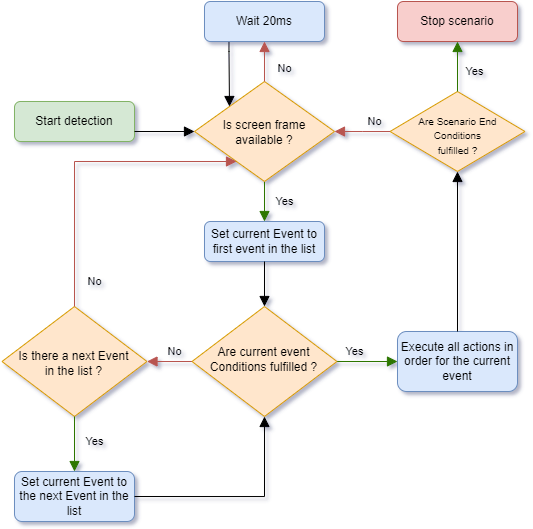

The diagram above was exported from draw.io. Its source (the exported page's mxGraphModel, read from the mxfile embedded in the PNG):
<mxGraphModel dx="1524" dy="1556" grid="1" gridSize="10" guides="1" tooltips="1" connect="1" arrows="1" fold="1" page="1" pageScale="1" pageWidth="827" pageHeight="1169" math="0" shadow="0">
  <root>
    <mxCell id="WIyWlLk6GJQsqaUBKTNV-0" />
    <mxCell id="WIyWlLk6GJQsqaUBKTNV-1" parent="WIyWlLk6GJQsqaUBKTNV-0" />
    <mxCell id="WIyWlLk6GJQsqaUBKTNV-4" value="Yes" style="rounded=0;html=1;jettySize=auto;orthogonalLoop=1;fontSize=11;endArrow=block;endFill=1;endSize=8;strokeWidth=1;shadow=0;labelBackgroundColor=none;edgeStyle=orthogonalEdgeStyle;entryX=0.5;entryY=0;entryDx=0;entryDy=0;fillColor=#60a917;strokeColor=#2D7600;" parent="WIyWlLk6GJQsqaUBKTNV-1" source="WIyWlLk6GJQsqaUBKTNV-6" target="o_JgWmkj7y6bcwB72vyp-2" edge="1">
      <mxGeometry y="20" relative="1" as="geometry">
        <mxPoint as="offset" />
        <mxPoint x="220" y="290" as="targetPoint" />
      </mxGeometry>
    </mxCell>
    <mxCell id="WIyWlLk6GJQsqaUBKTNV-6" value="Is screen frame&lt;br&gt;available ?" style="rhombus;whiteSpace=wrap;html=1;shadow=0;fontFamily=Helvetica;fontSize=12;align=center;strokeWidth=1;spacing=6;spacingTop=2;fillColor=#ffe6cc;strokeColor=#d79b00;" parent="WIyWlLk6GJQsqaUBKTNV-1" vertex="1">
      <mxGeometry x="150" y="40" width="140" height="100" as="geometry" />
    </mxCell>
    <mxCell id="WIyWlLk6GJQsqaUBKTNV-7" value="Wait 20ms" style="rounded=1;whiteSpace=wrap;html=1;fontSize=12;glass=0;strokeWidth=1;shadow=0;fillColor=#dae8fc;strokeColor=#6c8ebf;" parent="WIyWlLk6GJQsqaUBKTNV-1" vertex="1">
      <mxGeometry x="160" y="-40" width="120" height="40" as="geometry" />
    </mxCell>
    <mxCell id="WIyWlLk6GJQsqaUBKTNV-8" value="No" style="rounded=0;html=1;jettySize=auto;orthogonalLoop=1;fontSize=11;endArrow=block;endFill=1;endSize=8;strokeWidth=1;shadow=0;labelBackgroundColor=none;edgeStyle=orthogonalEdgeStyle;entryX=1;entryY=0.5;entryDx=0;entryDy=0;fillColor=#f8cecc;strokeColor=#b85450;" parent="WIyWlLk6GJQsqaUBKTNV-1" source="WIyWlLk6GJQsqaUBKTNV-10" target="o_JgWmkj7y6bcwB72vyp-26" edge="1">
      <mxGeometry x="-0.2222" y="-10" relative="1" as="geometry">
        <mxPoint as="offset" />
        <mxPoint x="220" y="550" as="targetPoint" />
      </mxGeometry>
    </mxCell>
    <mxCell id="WIyWlLk6GJQsqaUBKTNV-9" value="Yes" style="edgeStyle=orthogonalEdgeStyle;rounded=0;html=1;jettySize=auto;orthogonalLoop=1;fontSize=11;endArrow=block;endFill=1;endSize=8;strokeWidth=1;shadow=0;labelBackgroundColor=none;fillColor=#60a917;strokeColor=#2D7600;" parent="WIyWlLk6GJQsqaUBKTNV-1" source="WIyWlLk6GJQsqaUBKTNV-10" target="WIyWlLk6GJQsqaUBKTNV-12" edge="1">
      <mxGeometry x="-0.4215" y="10" relative="1" as="geometry">
        <mxPoint as="offset" />
      </mxGeometry>
    </mxCell>
    <mxCell id="WIyWlLk6GJQsqaUBKTNV-10" value="Are current event Conditions fulfilled ?" style="rhombus;whiteSpace=wrap;html=1;shadow=0;fontFamily=Helvetica;fontSize=12;align=center;strokeWidth=1;spacing=6;spacingTop=-4;fillColor=#ffe6cc;strokeColor=#d79b00;" parent="WIyWlLk6GJQsqaUBKTNV-1" vertex="1">
      <mxGeometry x="147.5" y="265" width="145" height="110" as="geometry" />
    </mxCell>
    <mxCell id="WIyWlLk6GJQsqaUBKTNV-12" value="Execute all actions in order for the current event" style="rounded=1;whiteSpace=wrap;html=1;fontSize=12;glass=0;strokeWidth=1;shadow=0;fillColor=#dae8fc;strokeColor=#6c8ebf;" parent="WIyWlLk6GJQsqaUBKTNV-1" vertex="1">
      <mxGeometry x="353" y="290" width="120" height="60" as="geometry" />
    </mxCell>
    <mxCell id="o_JgWmkj7y6bcwB72vyp-2" value="Set current Event to first event in the list" style="rounded=1;whiteSpace=wrap;html=1;fontSize=12;glass=0;strokeWidth=1;shadow=0;fillColor=#dae8fc;strokeColor=#6c8ebf;" vertex="1" parent="WIyWlLk6GJQsqaUBKTNV-1">
      <mxGeometry x="160" y="180" width="120" height="40" as="geometry" />
    </mxCell>
    <mxCell id="o_JgWmkj7y6bcwB72vyp-5" value="Set current Event to the next Event in the list" style="rounded=1;whiteSpace=wrap;html=1;fontSize=12;glass=0;strokeWidth=1;shadow=0;fillColor=#dae8fc;strokeColor=#6c8ebf;" vertex="1" parent="WIyWlLk6GJQsqaUBKTNV-1">
      <mxGeometry x="-30" y="430" width="120" height="50" as="geometry" />
    </mxCell>
    <mxCell id="o_JgWmkj7y6bcwB72vyp-10" value="Start detection" style="rounded=1;whiteSpace=wrap;html=1;fontSize=12;glass=0;strokeWidth=1;shadow=0;fillColor=#d5e8d4;strokeColor=#82b366;" vertex="1" parent="WIyWlLk6GJQsqaUBKTNV-1">
      <mxGeometry x="-30" y="60" width="120" height="40" as="geometry" />
    </mxCell>
    <mxCell id="o_JgWmkj7y6bcwB72vyp-11" value="" style="rounded=0;html=1;jettySize=auto;orthogonalLoop=1;fontSize=11;endArrow=block;endFill=1;endSize=8;strokeWidth=1;shadow=0;labelBackgroundColor=none;edgeStyle=orthogonalEdgeStyle;exitX=1;exitY=0.75;exitDx=0;exitDy=0;entryX=0;entryY=0.5;entryDx=0;entryDy=0;" edge="1" parent="WIyWlLk6GJQsqaUBKTNV-1" source="o_JgWmkj7y6bcwB72vyp-10" target="WIyWlLk6GJQsqaUBKTNV-6">
      <mxGeometry relative="1" as="geometry">
        <mxPoint x="424" y="190" as="sourcePoint" />
        <mxPoint x="150" y="90" as="targetPoint" />
      </mxGeometry>
    </mxCell>
    <mxCell id="o_JgWmkj7y6bcwB72vyp-12" value="&lt;font style=&quot;font-size: 10px;&quot;&gt;Are Scenario End Conditions&lt;br&gt;fulfilled ?&lt;/font&gt;" style="rhombus;whiteSpace=wrap;html=1;shadow=0;fontFamily=Helvetica;fontSize=12;align=center;strokeWidth=1;spacing=6;spacingTop=8;verticalAlign=middle;horizontal=1;labelPosition=center;verticalLabelPosition=middle;fillColor=#ffe6cc;strokeColor=#d79b00;" vertex="1" parent="WIyWlLk6GJQsqaUBKTNV-1">
      <mxGeometry x="345.5" y="50" width="135" height="80" as="geometry" />
    </mxCell>
    <mxCell id="o_JgWmkj7y6bcwB72vyp-15" value="Yes" style="edgeStyle=orthogonalEdgeStyle;rounded=0;html=1;jettySize=auto;orthogonalLoop=1;fontSize=11;endArrow=block;endFill=1;endSize=8;strokeWidth=1;shadow=0;labelBackgroundColor=none;exitX=0.5;exitY=0;exitDx=0;exitDy=0;entryX=0.5;entryY=1;entryDx=0;entryDy=0;fillColor=#60a917;strokeColor=#2D7600;" edge="1" parent="WIyWlLk6GJQsqaUBKTNV-1" source="o_JgWmkj7y6bcwB72vyp-12" target="o_JgWmkj7y6bcwB72vyp-16">
      <mxGeometry x="-0.2" y="-17" relative="1" as="geometry">
        <mxPoint as="offset" />
        <mxPoint x="302" y="455" as="sourcePoint" />
        <mxPoint x="620" y="320" as="targetPoint" />
      </mxGeometry>
    </mxCell>
    <mxCell id="o_JgWmkj7y6bcwB72vyp-16" value="Stop scenario" style="rounded=1;whiteSpace=wrap;html=1;fontSize=12;glass=0;strokeWidth=1;shadow=0;fillColor=#f8cecc;strokeColor=#b85450;" vertex="1" parent="WIyWlLk6GJQsqaUBKTNV-1">
      <mxGeometry x="353" y="-40" width="120" height="40" as="geometry" />
    </mxCell>
    <mxCell id="o_JgWmkj7y6bcwB72vyp-17" value="" style="rounded=0;html=1;jettySize=auto;orthogonalLoop=1;fontSize=11;endArrow=block;endFill=1;endSize=8;strokeWidth=1;shadow=0;labelBackgroundColor=none;edgeStyle=orthogonalEdgeStyle;exitX=0.5;exitY=1;exitDx=0;exitDy=0;" edge="1" parent="WIyWlLk6GJQsqaUBKTNV-1" source="o_JgWmkj7y6bcwB72vyp-2" target="WIyWlLk6GJQsqaUBKTNV-10">
      <mxGeometry relative="1" as="geometry">
        <mxPoint x="230" y="120" as="sourcePoint" />
        <mxPoint x="230" y="160" as="targetPoint" />
      </mxGeometry>
    </mxCell>
    <mxCell id="o_JgWmkj7y6bcwB72vyp-19" value="No" style="edgeStyle=orthogonalEdgeStyle;rounded=0;html=1;jettySize=auto;orthogonalLoop=1;fontSize=11;endArrow=block;endFill=1;endSize=8;strokeWidth=1;shadow=0;labelBackgroundColor=none;entryX=0.5;entryY=1;entryDx=0;entryDy=0;exitX=0.5;exitY=0;exitDx=0;exitDy=0;fillColor=#f8cecc;strokeColor=#b85450;" edge="1" parent="WIyWlLk6GJQsqaUBKTNV-1" source="WIyWlLk6GJQsqaUBKTNV-6" target="WIyWlLk6GJQsqaUBKTNV-7">
      <mxGeometry x="-0.3333" y="-20" relative="1" as="geometry">
        <mxPoint as="offset" />
        <mxPoint x="302" y="455" as="sourcePoint" />
        <mxPoint x="364" y="455" as="targetPoint" />
      </mxGeometry>
    </mxCell>
    <mxCell id="o_JgWmkj7y6bcwB72vyp-21" value="" style="rounded=0;html=1;jettySize=auto;orthogonalLoop=1;fontSize=11;endArrow=block;endFill=1;endSize=8;strokeWidth=1;shadow=0;labelBackgroundColor=none;edgeStyle=orthogonalEdgeStyle;exitX=0.204;exitY=1.012;exitDx=0;exitDy=0;entryX=0;entryY=0;entryDx=0;entryDy=0;exitPerimeter=0;" edge="1" parent="WIyWlLk6GJQsqaUBKTNV-1" source="WIyWlLk6GJQsqaUBKTNV-7" target="WIyWlLk6GJQsqaUBKTNV-6">
      <mxGeometry relative="1" as="geometry">
        <mxPoint x="100" y="100" as="sourcePoint" />
        <mxPoint x="160" y="100" as="targetPoint" />
        <Array as="points">
          <mxPoint x="185" y="10" />
          <mxPoint x="185" y="10" />
        </Array>
      </mxGeometry>
    </mxCell>
    <mxCell id="o_JgWmkj7y6bcwB72vyp-22" value="No" style="edgeStyle=orthogonalEdgeStyle;rounded=0;html=1;jettySize=auto;orthogonalLoop=1;fontSize=11;endArrow=block;endFill=1;endSize=8;strokeWidth=1;shadow=0;labelBackgroundColor=none;exitX=0;exitY=0.5;exitDx=0;exitDy=0;fillColor=#f8cecc;strokeColor=#b85450;" edge="1" parent="WIyWlLk6GJQsqaUBKTNV-1" source="o_JgWmkj7y6bcwB72vyp-12">
      <mxGeometry x="-0.4465" y="-10" relative="1" as="geometry">
        <mxPoint as="offset" />
        <mxPoint x="230" y="50" as="sourcePoint" />
        <mxPoint x="290" y="90" as="targetPoint" />
      </mxGeometry>
    </mxCell>
    <mxCell id="o_JgWmkj7y6bcwB72vyp-24" value="" style="rounded=0;html=1;jettySize=auto;orthogonalLoop=1;fontSize=11;endArrow=block;endFill=1;endSize=8;strokeWidth=1;shadow=0;labelBackgroundColor=none;edgeStyle=orthogonalEdgeStyle;exitX=0.5;exitY=0;exitDx=0;exitDy=0;entryX=0.5;entryY=1;entryDx=0;entryDy=0;" edge="1" parent="WIyWlLk6GJQsqaUBKTNV-1" source="WIyWlLk6GJQsqaUBKTNV-12" target="o_JgWmkj7y6bcwB72vyp-12">
      <mxGeometry relative="1" as="geometry">
        <mxPoint x="230" y="230" as="sourcePoint" />
        <mxPoint x="230" y="275" as="targetPoint" />
      </mxGeometry>
    </mxCell>
    <mxCell id="o_JgWmkj7y6bcwB72vyp-26" value="Is there a next Event in the list ?" style="rhombus;whiteSpace=wrap;html=1;shadow=0;fontFamily=Helvetica;fontSize=12;align=center;strokeWidth=1;spacing=6;spacingTop=4;fillColor=#ffe6cc;strokeColor=#d79b00;spacingLeft=10;spacingRight=10;" vertex="1" parent="WIyWlLk6GJQsqaUBKTNV-1">
      <mxGeometry x="-42.5" y="265" width="145" height="110" as="geometry" />
    </mxCell>
    <mxCell id="o_JgWmkj7y6bcwB72vyp-27" value="Yes" style="edgeStyle=orthogonalEdgeStyle;rounded=0;html=1;jettySize=auto;orthogonalLoop=1;fontSize=11;endArrow=block;endFill=1;endSize=8;strokeWidth=1;shadow=0;labelBackgroundColor=none;exitX=0.5;exitY=1;exitDx=0;exitDy=0;entryX=0.5;entryY=0;entryDx=0;entryDy=0;fillColor=#60a917;strokeColor=#2D7600;" edge="1" parent="WIyWlLk6GJQsqaUBKTNV-1" source="o_JgWmkj7y6bcwB72vyp-26" target="o_JgWmkj7y6bcwB72vyp-5">
      <mxGeometry x="-0.0909" y="20" relative="1" as="geometry">
        <mxPoint as="offset" />
        <mxPoint x="302" y="330" as="sourcePoint" />
        <mxPoint x="363" y="330" as="targetPoint" />
      </mxGeometry>
    </mxCell>
    <mxCell id="o_JgWmkj7y6bcwB72vyp-28" value="No" style="rounded=0;html=1;jettySize=auto;orthogonalLoop=1;fontSize=11;endArrow=block;endFill=1;endSize=8;strokeWidth=1;shadow=0;labelBackgroundColor=none;edgeStyle=orthogonalEdgeStyle;exitX=0.5;exitY=0;exitDx=0;exitDy=0;fillColor=#f8cecc;strokeColor=#b85450;" edge="1" parent="WIyWlLk6GJQsqaUBKTNV-1" source="o_JgWmkj7y6bcwB72vyp-26" target="WIyWlLk6GJQsqaUBKTNV-6">
      <mxGeometry x="-0.8371" y="-20" relative="1" as="geometry">
        <mxPoint as="offset" />
        <mxPoint x="157" y="330" as="sourcePoint" />
        <mxPoint x="140" y="130" as="targetPoint" />
        <Array as="points">
          <mxPoint x="30" y="120" />
        </Array>
      </mxGeometry>
    </mxCell>
    <mxCell id="o_JgWmkj7y6bcwB72vyp-29" value="" style="rounded=0;html=1;jettySize=auto;orthogonalLoop=1;fontSize=11;endArrow=block;endFill=1;endSize=8;strokeWidth=1;shadow=0;labelBackgroundColor=none;edgeStyle=orthogonalEdgeStyle;exitX=1;exitY=0.5;exitDx=0;exitDy=0;entryX=0.5;entryY=1;entryDx=0;entryDy=0;" edge="1" parent="WIyWlLk6GJQsqaUBKTNV-1" source="o_JgWmkj7y6bcwB72vyp-5" target="WIyWlLk6GJQsqaUBKTNV-10">
      <mxGeometry relative="1" as="geometry">
        <mxPoint x="230" y="230" as="sourcePoint" />
        <mxPoint x="230" y="275" as="targetPoint" />
      </mxGeometry>
    </mxCell>
  </root>
</mxGraphModel>